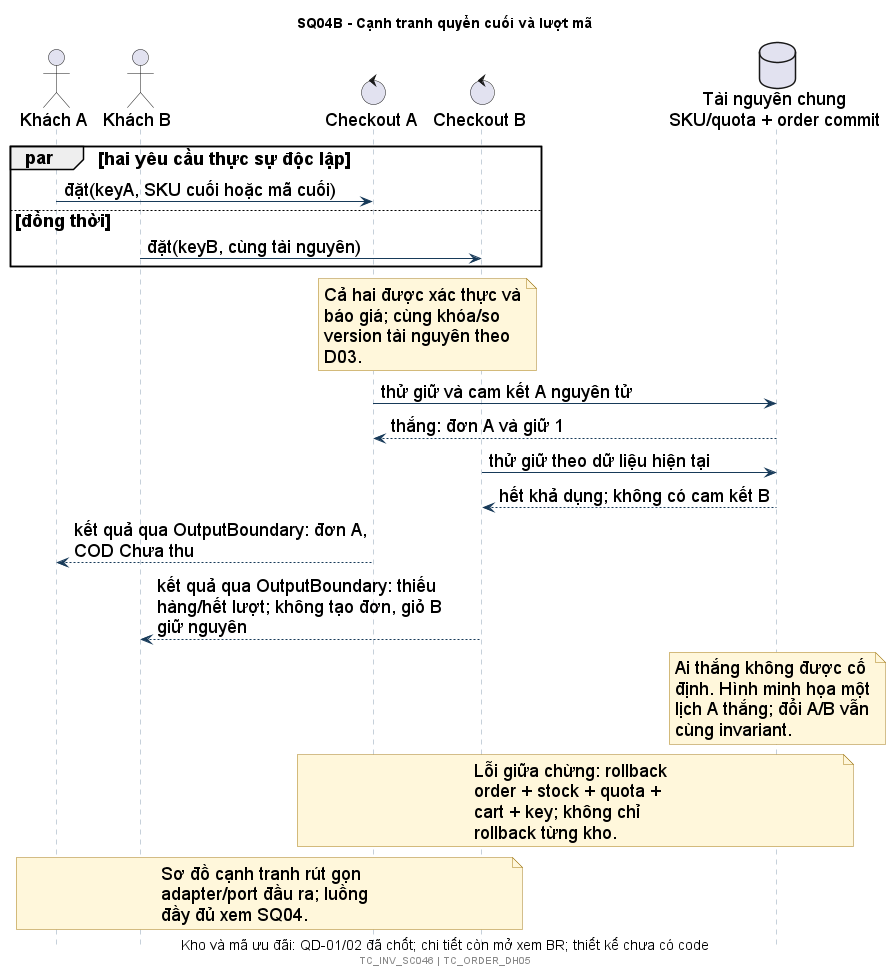

The diagram above was rendered by PlantUML. Its source (embedded in the PNG):
@startuml
!include style.iuml
title SQ04B - Cạnh tranh quyển cuối và lượt mã
caption Kho và mã ưu đãi: QD-01/02 đã chốt; chi tiết còn mở xem BR; thiết kế chưa có code
actor "Khách A" as A
actor "Khách B" as B
control "Checkout A" as X
control "Checkout B" as Y
database "Tài nguyên chung\nSKU/quota + order commit" as D
par hai yêu cầu thực sự độc lập
 A -> X: đặt(keyA, SKU cuối hoặc mã cuối)
else đồng thời
 B -> Y: đặt(keyB, cùng tài nguyên)
end
note over X,Y: Cả hai được xác thực và báo giá; cùng khóa/so version tài nguyên theo D03.
X -> D: thử giữ và cam kết A nguyên tử
D --> X: thắng: đơn A và giữ 1
Y -> D: thử giữ theo dữ liệu hiện tại
D --> Y: hết khả dụng; không có cam kết B
X --> A: kết quả qua OutputBoundary: đơn A, COD Chưa thu
Y --> B: kết quả qua OutputBoundary: thiếu hàng/hết lượt; không tạo đơn, giỏ B giữ nguyên
note over D: Ai thắng không được cố định. Hình minh họa một lịch A thắng; đổi A/B vẫn cùng invariant.
note over X,D: Lỗi giữa chừng: rollback order + stock + quota + cart + key; không chỉ rollback từng kho.
note over A,Y: Sơ đồ cạnh tranh rút gọn adapter/port đầu ra; luồng đầy đủ xem SQ04.
footer TC_INV_SC046 | TC_ORDER_DH05
@enduml